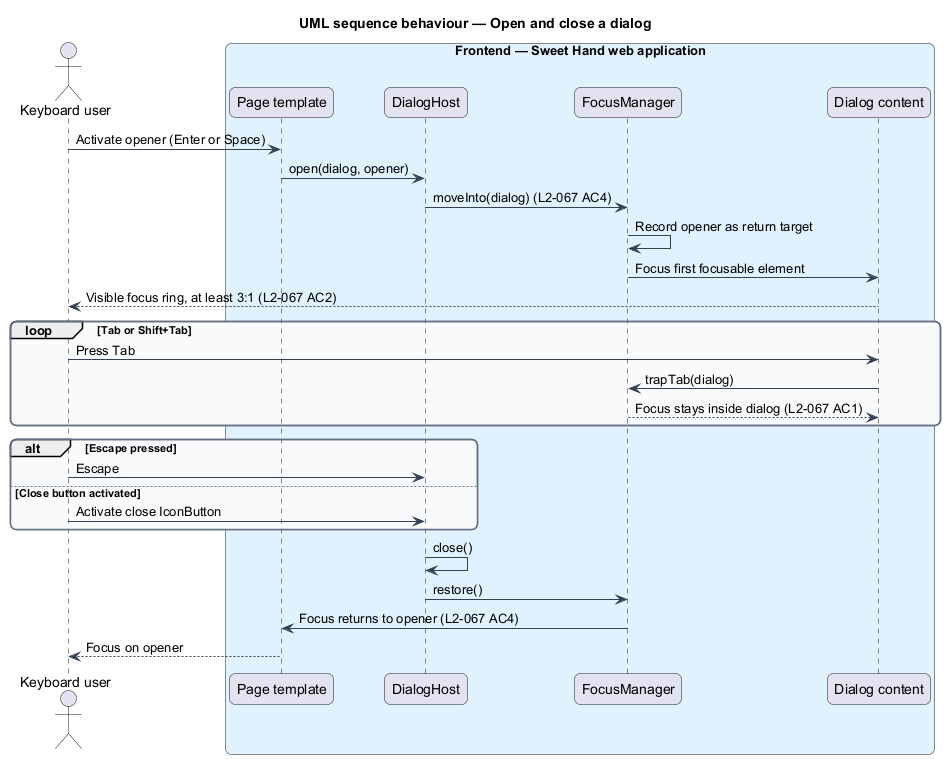

The diagram above was rendered by PlantUML. Its source (embedded in the PNG):
@startuml
title UML sequence behaviour — Open and close a dialog
skinparam backgroundColor #FFFFFF
skinparam shadowing false
skinparam roundcorner 12
skinparam defaultFontName Arial
skinparam ArrowColor #344054
skinparam rectangle {
  BorderColor #344054
  FontColor #101828
}
skinparam package {
  BorderColor #667085
  FontColor #101828
  BackgroundColor #F9FAFB
}
actor "Keyboard user" as actor
box "Frontend — Sweet Hand web application" #E0F2FE
  participant "Page template" as page
  participant "DialogHost" as host
  participant "FocusManager" as focus
  participant "Dialog content" as dialog
end box
actor -> page : Activate opener (Enter or Space)
page -> host : open(dialog, opener)
host -> focus : moveInto(dialog) (L2-067 AC4)
focus -> focus : Record opener as return target
focus -> dialog : Focus first focusable element
dialog --> actor : Visible focus ring, at least 3:1 (L2-067 AC2)
loop Tab or Shift+Tab
  actor -> dialog : Press Tab
  dialog -> focus : trapTab(dialog)
  focus --> dialog : Focus stays inside dialog (L2-067 AC1)
end
alt Escape pressed
  actor -> host : Escape
else Close button activated
  actor -> host : Activate close IconButton
end
host -> host : close()
host -> focus : restore()
focus -> page : Focus returns to opener (L2-067 AC4)
page --> actor : Focus on opener
@enduml